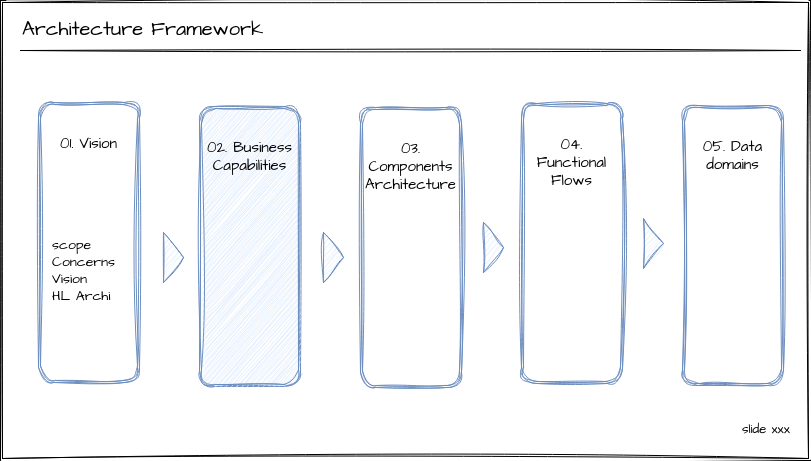

The diagram above was exported from draw.io. Its source (the exported page's mxGraphModel, read from the mxfile embedded in the PNG):
<mxGraphModel dx="2284" dy="795" grid="1" gridSize="10" guides="1" tooltips="1" connect="1" arrows="1" fold="1" page="1" pageScale="1" pageWidth="850" pageHeight="1100" math="0" shadow="0">
  <root>
    <mxCell id="0" />
    <mxCell id="1" parent="0" />
    <mxCell id="2" value="" style="shape=ext;double=1;rounded=0;whiteSpace=wrap;html=1;sketch=1;hachureGap=4;jiggle=2;curveFitting=1;fontFamily=Architects Daughter;fontSource=https%3A%2F%2Ffonts.googleapis.com%2Fcss%3Ffamily%3DArchitects%2BDaughter;fontSize=20;" vertex="1" parent="1">
      <mxGeometry x="20" y="530" width="810" height="460" as="geometry" />
    </mxCell>
    <mxCell id="3" value="&lt;p style=&quot;margin-top: 0pt; margin-bottom: 0pt; margin-left: 0in; direction: ltr; unicode-bidi: embed; word-break: normal; font-size: 13px;&quot;&gt;&lt;span style=&quot;font-size: 13px; font-variant: normal; color: black;&quot;&gt;slide xxx&lt;/span&gt;&lt;/p&gt;" style="text;whiteSpace=wrap;html=1;fontSize=13;fontFamily=Architects Daughter;" vertex="1" parent="1">
      <mxGeometry x="760" y="945" width="60" height="20" as="geometry" />
    </mxCell>
    <mxCell id="4" value="Architecture Framework" style="text;whiteSpace=wrap;fontSize=20;fontFamily=Architects Daughter;" vertex="1" parent="1">
      <mxGeometry x="40" y="540" width="270" height="50" as="geometry" />
    </mxCell>
    <mxCell id="5" value="" style="endArrow=none;html=1;rounded=0;sketch=1;hachureGap=4;jiggle=2;curveFitting=1;fontFamily=Architects Daughter;fontSource=https%3A%2F%2Ffonts.googleapis.com%2Fcss%3Ffamily%3DArchitects%2BDaughter;fontSize=16;" edge="1" parent="1">
      <mxGeometry width="50" height="50" relative="1" as="geometry">
        <mxPoint x="40" y="580" as="sourcePoint" />
        <mxPoint x="820" y="580" as="targetPoint" />
      </mxGeometry>
    </mxCell>
    <mxCell id="6" value="01. Vision" style="shape=ext;double=1;rounded=1;whiteSpace=wrap;html=1;sketch=1;hachureGap=4;jiggle=2;curveFitting=1;fontFamily=Architects Daughter;fontSource=https%3A%2F%2Ffonts.googleapis.com%2Fcss%3Ffamily%3DArchitects%2BDaughter;fontSize=15;fillColor=none;strokeColor=#6c8ebf;verticalAlign=top;spacingTop=24;" vertex="1" parent="1">
      <mxGeometry x="58" y="632" width="101" height="280" as="geometry" />
    </mxCell>
    <mxCell id="7" value="02. Business Capabilities" style="shape=ext;double=1;rounded=1;whiteSpace=wrap;html=1;sketch=1;hachureGap=4;jiggle=2;curveFitting=1;fontFamily=Architects Daughter;fontSource=https%3A%2F%2Ffonts.googleapis.com%2Fcss%3Ffamily%3DArchitects%2BDaughter;fontSize=15;fillColor=#dae8fc;strokeColor=#6c8ebf;verticalAlign=top;spacingTop=24;" vertex="1" parent="1">
      <mxGeometry x="219" y="636" width="101" height="280" as="geometry" />
    </mxCell>
    <mxCell id="8" value="03. Components Architecture" style="shape=ext;double=1;rounded=1;whiteSpace=wrap;html=1;sketch=1;hachureGap=4;jiggle=2;curveFitting=1;fontFamily=Architects Daughter;fontSource=https%3A%2F%2Ffonts.googleapis.com%2Fcss%3Ffamily%3DArchitects%2BDaughter;fontSize=15;fillColor=none;strokeColor=#6c8ebf;gradientColor=none;verticalAlign=top;spacingTop=24;" vertex="1" parent="1">
      <mxGeometry x="380" y="637" width="101" height="280" as="geometry" />
    </mxCell>
    <mxCell id="9" value="" style="triangle;whiteSpace=wrap;html=1;sketch=1;hachureGap=4;jiggle=2;curveFitting=1;fontFamily=Architects Daughter;fontSource=https%3A%2F%2Ffonts.googleapis.com%2Fcss%3Ffamily%3DArchitects%2BDaughter;fontSize=20;fillColor=#dae8fc;strokeColor=#6c8ebf;" vertex="1" parent="1">
      <mxGeometry x="183" y="762" width="20" height="50" as="geometry" />
    </mxCell>
    <mxCell id="10" value="" style="triangle;whiteSpace=wrap;html=1;sketch=1;hachureGap=4;jiggle=2;curveFitting=1;fontFamily=Architects Daughter;fontSource=https%3A%2F%2Ffonts.googleapis.com%2Fcss%3Ffamily%3DArchitects%2BDaughter;fontSize=20;fillColor=#dae8fc;strokeColor=#6c8ebf;" vertex="1" parent="1">
      <mxGeometry x="343" y="762" width="20" height="50" as="geometry" />
    </mxCell>
    <mxCell id="11" value="04. Functional Flows" style="shape=ext;double=1;rounded=1;whiteSpace=wrap;html=1;sketch=1;hachureGap=4;jiggle=2;curveFitting=1;fontFamily=Architects Daughter;fontSource=https%3A%2F%2Ffonts.googleapis.com%2Fcss%3Ffamily%3DArchitects%2BDaughter;fontSize=15;fillColor=none;strokeColor=#6c8ebf;gradientColor=none;verticalAlign=top;spacingTop=24;" vertex="1" parent="1">
      <mxGeometry x="541" y="633" width="101" height="280" as="geometry" />
    </mxCell>
    <mxCell id="12" value="05. Data domains" style="shape=ext;double=1;rounded=1;whiteSpace=wrap;html=1;sketch=1;hachureGap=4;jiggle=2;curveFitting=1;fontFamily=Architects Daughter;fontSource=https%3A%2F%2Ffonts.googleapis.com%2Fcss%3Ffamily%3DArchitects%2BDaughter;fontSize=15;fillColor=none;strokeColor=#6c8ebf;gradientColor=none;verticalAlign=top;spacingTop=24;" vertex="1" parent="1">
      <mxGeometry x="702" y="635" width="101" height="280" as="geometry" />
    </mxCell>
    <mxCell id="13" value="" style="triangle;whiteSpace=wrap;html=1;sketch=1;hachureGap=4;jiggle=2;curveFitting=1;fontFamily=Architects Daughter;fontSource=https%3A%2F%2Ffonts.googleapis.com%2Fcss%3Ffamily%3DArchitects%2BDaughter;fontSize=20;fillColor=#dae8fc;strokeColor=#6c8ebf;" vertex="1" parent="1">
      <mxGeometry x="503" y="752" width="20" height="50" as="geometry" />
    </mxCell>
    <mxCell id="14" value="" style="triangle;whiteSpace=wrap;html=1;sketch=1;hachureGap=4;jiggle=2;curveFitting=1;fontFamily=Architects Daughter;fontSource=https%3A%2F%2Ffonts.googleapis.com%2Fcss%3Ffamily%3DArchitects%2BDaughter;fontSize=20;fillColor=#dae8fc;strokeColor=#6c8ebf;" vertex="1" parent="1">
      <mxGeometry x="663" y="748" width="20" height="50" as="geometry" />
    </mxCell>
    <mxCell id="15" value="&lt;span style=&quot;background-color: initial;&quot;&gt;scope&lt;br&gt;Concerns&lt;br&gt;Vision&lt;br&gt;HL Archi&lt;br&gt;&lt;/span&gt;" style="text;html=1;strokeColor=none;fillColor=none;align=left;verticalAlign=top;whiteSpace=wrap;rounded=0;fontSize=14;fontFamily=Architects Daughter;" vertex="1" parent="1">
      <mxGeometry x="70" y="760" width="60" height="120" as="geometry" />
    </mxCell>
  </root>
</mxGraphModel>